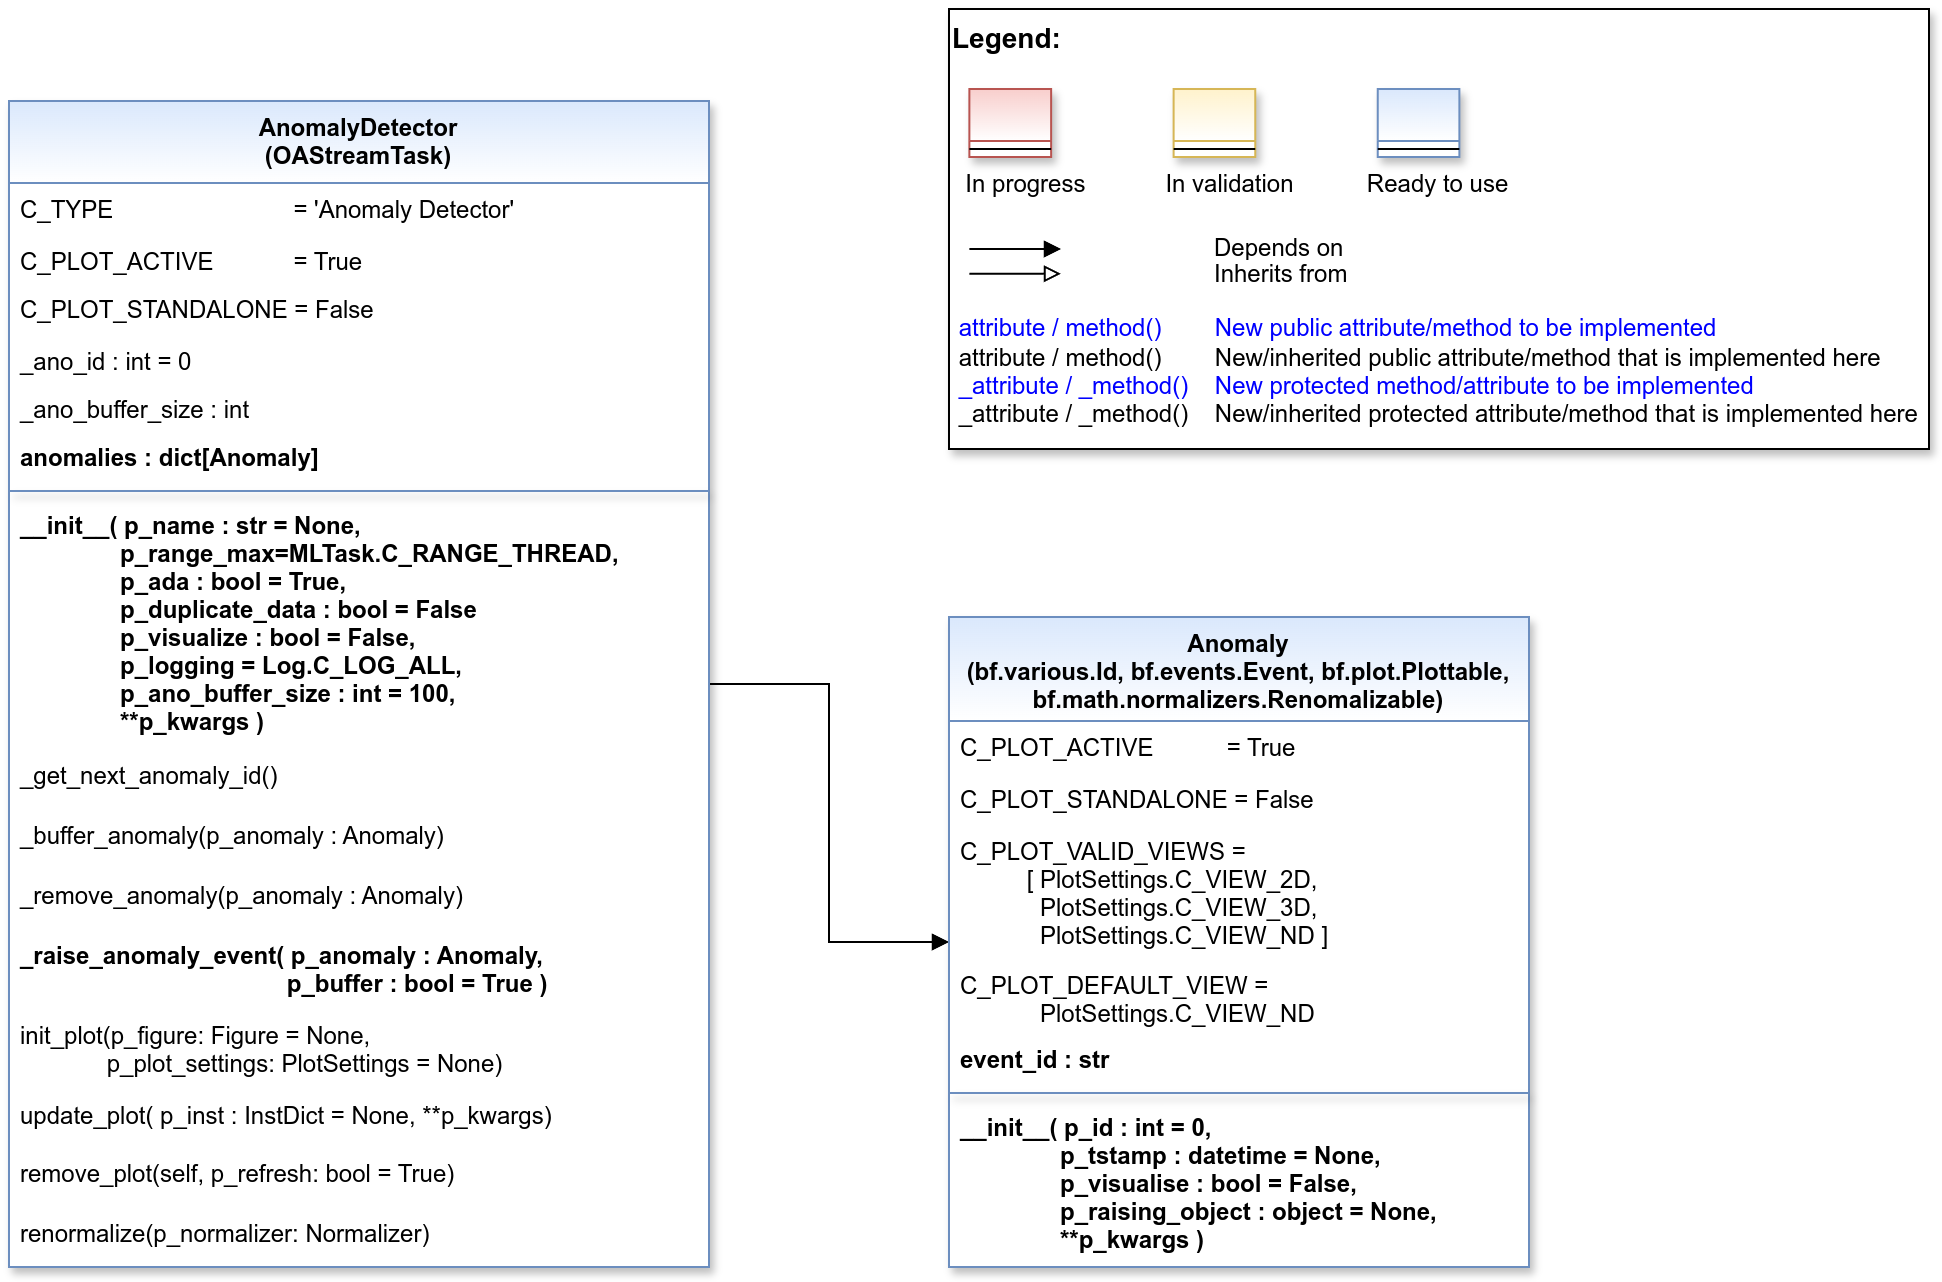

The diagram above was exported from draw.io. Its source (the exported page's mxGraphModel, read from the mxfile embedded in the PNG):
<mxGraphModel dx="2884" dy="1237" grid="1" gridSize="10" guides="1" tooltips="1" connect="1" arrows="1" fold="1" page="1" pageScale="1" pageWidth="2336" pageHeight="1654" math="0" shadow="0">
  <root>
    <mxCell id="WIyWlLk6GJQsqaUBKTNV-0" />
    <mxCell id="WIyWlLk6GJQsqaUBKTNV-1" parent="WIyWlLk6GJQsqaUBKTNV-0" />
    <mxCell id="fcJVb3HREh7NScvAmxeq-0" value="" style="group" parent="WIyWlLk6GJQsqaUBKTNV-1" vertex="1" connectable="0">
      <mxGeometry x="510" y="100" width="490" height="220" as="geometry" />
    </mxCell>
    <mxCell id="fcJVb3HREh7NScvAmxeq-1" value="&lt;font color=&quot;#000000&quot; size=&quot;1&quot;&gt;&lt;b style=&quot;font-size: 14px&quot;&gt;Legend:&lt;br&gt;&lt;/b&gt;&lt;/font&gt;&lt;br&gt;&lt;br&gt;&lt;br&gt;&lt;font color=&quot;#0000ff&quot; style=&quot;font-size: 6px&quot;&gt;&lt;br&gt;&lt;/font&gt;&lt;span style=&quot;color: rgb(0 , 0 , 0)&quot;&gt;&lt;font style=&quot;font-size: 4px&quot;&gt;&amp;nbsp; &amp;nbsp;&lt;/font&gt;&amp;nbsp;In progress&amp;nbsp; &amp;nbsp; &amp;nbsp; &amp;nbsp; &amp;nbsp; &amp;nbsp; In validation&amp;nbsp; &amp;nbsp; &amp;nbsp; &amp;nbsp; &amp;nbsp; &amp;nbsp;Ready to use&lt;/span&gt;&lt;font color=&quot;#000000&quot;&gt;&amp;nbsp;&lt;br&gt;&lt;/font&gt;&lt;font color=&quot;#0000ff&quot;&gt;&lt;br&gt;&lt;br&gt;&lt;br&gt;&lt;br&gt;&amp;nbsp;attribute / method()&amp;nbsp; &amp;nbsp; &amp;nbsp; &amp;nbsp; New public attribute/method to be implemented&lt;/font&gt;&lt;br&gt;&lt;font color=&quot;#000000&quot;&gt;&amp;nbsp;&lt;/font&gt;&lt;font color=&quot;#000000&quot;&gt;attribute / method()&lt;span&gt; &lt;/span&gt;&amp;nbsp; &amp;nbsp; &amp;nbsp; &amp;nbsp;New/inherited public attribute/method that is implemented here&lt;br&gt;&lt;/font&gt;&lt;font color=&quot;#0000ff&quot;&gt;&amp;nbsp;_attribute /&amp;nbsp;&lt;/font&gt;&lt;font color=&quot;#0000ff&quot;&gt;_method()&amp;nbsp; &amp;nbsp; New protected method/attribute to be implemented&lt;/font&gt;&lt;br&gt;&lt;font color=&quot;#000000&quot;&gt;&amp;nbsp;_attribute / _method()&amp;nbsp; &amp;nbsp; New/inherited protected attribute/method that is implemented here&lt;br&gt;&lt;/font&gt;&lt;font color=&quot;#000000&quot;&gt;&lt;br&gt;&lt;br&gt;&lt;br&gt;&lt;br&gt;&lt;br&gt;&lt;/font&gt;" style="text;html=1;align=left;verticalAlign=top;whiteSpace=wrap;rounded=0;fontColor=#006600;strokeColor=#000000;shadow=1;fillColor=#ffffff;" parent="fcJVb3HREh7NScvAmxeq-0" vertex="1">
      <mxGeometry width="489.99999999999994" height="220" as="geometry" />
    </mxCell>
    <mxCell id="fcJVb3HREh7NScvAmxeq-2" value="Depends on" style="endArrow=block;html=1;labelPosition=right;verticalLabelPosition=middle;align=left;verticalAlign=middle;endFill=1;fontSize=12;" parent="fcJVb3HREh7NScvAmxeq-0" edge="1">
      <mxGeometry x="-1623.1249999999998" y="-2180" width="51.041666666666664" height="50" as="geometry">
        <mxPoint x="10.20802398989899" y="120.00301587301601" as="sourcePoint" />
        <mxPoint x="55.990852272727174" y="120.00301587301601" as="targetPoint" />
        <mxPoint x="98" as="offset" />
        <Array as="points">
          <mxPoint x="30.624999999999996" y="120" />
        </Array>
      </mxGeometry>
    </mxCell>
    <mxCell id="fcJVb3HREh7NScvAmxeq-3" value="Inherits from" style="endArrow=block;html=1;labelPosition=right;verticalLabelPosition=middle;align=left;verticalAlign=middle;endFill=0;fontSize=12;" parent="fcJVb3HREh7NScvAmxeq-0" edge="1">
      <mxGeometry x="-1623.1249999999998" y="-2180" width="51.041666666666664" height="50" as="geometry">
        <mxPoint x="10.20802398989899" y="132.3846031746034" as="sourcePoint" />
        <mxPoint x="55.990852272727174" y="132.3846031746034" as="targetPoint" />
        <mxPoint x="98" y="1" as="offset" />
      </mxGeometry>
    </mxCell>
    <mxCell id="fcJVb3HREh7NScvAmxeq-4" value="" style="swimlane;fontStyle=3;align=center;verticalAlign=top;childLayout=stackLayout;horizontal=1;startSize=26;horizontalStack=0;resizeParent=1;resizeLast=0;collapsible=1;marginBottom=0;rounded=0;shadow=1;strokeWidth=1;fillColor=#f8cecc;strokeColor=#b85450;gradientColor=#ffffff;swimlaneFillColor=#ffffff;" parent="fcJVb3HREh7NScvAmxeq-0" vertex="1">
      <mxGeometry x="10.208333333333332" y="40" width="40.83333333333333" height="34" as="geometry">
        <mxRectangle x="230" y="140" width="160" height="26" as="alternateBounds" />
      </mxGeometry>
    </mxCell>
    <mxCell id="fcJVb3HREh7NScvAmxeq-5" value="" style="line;html=1;strokeWidth=1;align=left;verticalAlign=middle;spacingTop=-1;spacingLeft=3;spacingRight=3;rotatable=0;labelPosition=right;points=[];portConstraint=eastwest;" parent="fcJVb3HREh7NScvAmxeq-4" vertex="1">
      <mxGeometry y="26" width="40.83333333333333" height="8" as="geometry" />
    </mxCell>
    <mxCell id="fcJVb3HREh7NScvAmxeq-6" value="" style="swimlane;fontStyle=3;align=center;verticalAlign=top;childLayout=stackLayout;horizontal=1;startSize=26;horizontalStack=0;resizeParent=1;resizeLast=0;collapsible=1;marginBottom=0;rounded=0;shadow=1;strokeWidth=1;fillColor=#fff2cc;strokeColor=#d6b656;gradientColor=#ffffff;swimlaneFillColor=#ffffff;" parent="fcJVb3HREh7NScvAmxeq-0" vertex="1">
      <mxGeometry x="112.29166666666666" y="40" width="40.83333333333333" height="34" as="geometry">
        <mxRectangle x="230" y="140" width="160" height="26" as="alternateBounds" />
      </mxGeometry>
    </mxCell>
    <mxCell id="fcJVb3HREh7NScvAmxeq-7" value="" style="line;html=1;strokeWidth=1;align=left;verticalAlign=middle;spacingTop=-1;spacingLeft=3;spacingRight=3;rotatable=0;labelPosition=right;points=[];portConstraint=eastwest;" parent="fcJVb3HREh7NScvAmxeq-6" vertex="1">
      <mxGeometry y="26" width="40.83333333333333" height="8" as="geometry" />
    </mxCell>
    <mxCell id="fcJVb3HREh7NScvAmxeq-8" value="" style="swimlane;fontStyle=3;align=center;verticalAlign=top;childLayout=stackLayout;horizontal=1;startSize=26;horizontalStack=0;resizeParent=1;resizeLast=0;collapsible=1;marginBottom=0;rounded=0;shadow=1;strokeWidth=1;fillColor=#dae8fc;strokeColor=#6c8ebf;gradientColor=#ffffff;swimlaneFillColor=#ffffff;" parent="fcJVb3HREh7NScvAmxeq-0" vertex="1">
      <mxGeometry x="214.37499999999997" y="40" width="40.83333333333333" height="34" as="geometry">
        <mxRectangle x="230" y="140" width="160" height="26" as="alternateBounds" />
      </mxGeometry>
    </mxCell>
    <mxCell id="fcJVb3HREh7NScvAmxeq-9" value="" style="line;html=1;strokeWidth=1;align=left;verticalAlign=middle;spacingTop=-1;spacingLeft=3;spacingRight=3;rotatable=0;labelPosition=right;points=[];portConstraint=eastwest;" parent="fcJVb3HREh7NScvAmxeq-8" vertex="1">
      <mxGeometry y="26" width="40.83333333333333" height="8" as="geometry" />
    </mxCell>
    <mxCell id="0cJ1NAXk0Xtcf3CmwPfC-0" style="edgeStyle=orthogonalEdgeStyle;rounded=0;orthogonalLoop=1;jettySize=auto;html=1;endArrow=block;endFill=1;" parent="WIyWlLk6GJQsqaUBKTNV-1" source="4use4ZCXdNiZSNTW99xv-1" target="4use4ZCXdNiZSNTW99xv-16" edge="1">
      <mxGeometry relative="1" as="geometry" />
    </mxCell>
    <mxCell id="4use4ZCXdNiZSNTW99xv-1" value="AnomalyDetector&#10;(OAStreamTask)" style="swimlane;align=center;verticalAlign=top;childLayout=stackLayout;horizontal=1;startSize=41;horizontalStack=0;resizeParent=1;resizeLast=0;collapsible=1;marginBottom=0;rounded=0;shadow=1;strokeWidth=1;fillColor=#dae8fc;strokeColor=#6c8ebf;swimlaneFillColor=#ffffff;gradientColor=#FFFFFF;" parent="WIyWlLk6GJQsqaUBKTNV-1" vertex="1">
      <mxGeometry x="40" y="146" width="350" height="583" as="geometry">
        <mxRectangle x="230" y="140" width="160" height="26" as="alternateBounds" />
      </mxGeometry>
    </mxCell>
    <mxCell id="4use4ZCXdNiZSNTW99xv-2" value="C_TYPE                           = 'Anomaly Detector'" style="text;align=left;verticalAlign=top;spacingLeft=4;spacingRight=4;overflow=hidden;rotatable=0;points=[[0,0.5],[1,0.5]];portConstraint=eastwest;fontStyle=0;fontColor=default;" parent="4use4ZCXdNiZSNTW99xv-1" vertex="1">
      <mxGeometry y="41" width="350" height="26" as="geometry" />
    </mxCell>
    <mxCell id="oLJumqx1HHhM9YScGNT0-0" value="C_PLOT_ACTIVE&amp;nbsp; &amp;nbsp; &amp;nbsp; &amp;nbsp; &amp;nbsp;&lt;span style=&quot;white-space: pre;&quot;&gt;&#09;&lt;/span&gt;&amp;nbsp;= True" style="text;align=left;verticalAlign=top;spacingLeft=4;spacingRight=4;overflow=hidden;rotatable=0;points=[[0,0.5],[1,0.5]];portConstraint=eastwest;html=1;" parent="4use4ZCXdNiZSNTW99xv-1" vertex="1">
      <mxGeometry y="67" width="350" height="24" as="geometry" />
    </mxCell>
    <mxCell id="iRqbgX-deYLXcJWkZiLP-0" value="C_PLOT_STANDALONE = False" style="text;align=left;verticalAlign=top;spacingLeft=4;spacingRight=4;overflow=hidden;rotatable=0;points=[[0,0.5],[1,0.5]];portConstraint=eastwest;" parent="4use4ZCXdNiZSNTW99xv-1" vertex="1">
      <mxGeometry y="91" width="350" height="26" as="geometry" />
    </mxCell>
    <mxCell id="K-uiR6WVb6SvZu_kqw6H-5" value="_ano_id : int = 0" style="text;align=left;verticalAlign=top;spacingLeft=4;spacingRight=4;overflow=hidden;rotatable=0;points=[[0,0.5],[1,0.5]];portConstraint=eastwest;" parent="4use4ZCXdNiZSNTW99xv-1" vertex="1">
      <mxGeometry y="117" width="350" height="24" as="geometry" />
    </mxCell>
    <mxCell id="Lc1qOGf0GpVHGxsOyzFd-0" value="_ano_buffer_size : int" style="text;align=left;verticalAlign=top;spacingLeft=4;spacingRight=4;overflow=hidden;rotatable=0;points=[[0,0.5],[1,0.5]];portConstraint=eastwest;" vertex="1" parent="4use4ZCXdNiZSNTW99xv-1">
      <mxGeometry y="141" width="350" height="24" as="geometry" />
    </mxCell>
    <mxCell id="7JkVl93vQoOUYRVFK4Rs-0" value="anomalies : dict[Anomaly]" style="text;align=left;verticalAlign=top;spacingLeft=4;spacingRight=4;overflow=hidden;rotatable=0;points=[[0,0.5],[1,0.5]];portConstraint=eastwest;fontStyle=1" parent="4use4ZCXdNiZSNTW99xv-1" vertex="1">
      <mxGeometry y="165" width="350" height="26" as="geometry" />
    </mxCell>
    <mxCell id="4use4ZCXdNiZSNTW99xv-5" value="" style="line;html=1;strokeWidth=1;align=center;verticalAlign=top;spacingTop=-1;spacingLeft=3;spacingRight=3;rotatable=0;labelPosition=right;points=[];portConstraint=eastwest;rounded=0;shadow=1;strokeColor=#6c8ebf;swimlaneFillColor=#ffffff;fontFamily=Helvetica;fontSize=12;fontColor=default;fontStyle=3;fillColor=#dae8fc;gradientColor=#ffffff;" parent="4use4ZCXdNiZSNTW99xv-1" vertex="1">
      <mxGeometry y="191" width="350" height="8" as="geometry" />
    </mxCell>
    <mxCell id="4use4ZCXdNiZSNTW99xv-6" value="__init__( p_name : str = None,&#10;               p_range_max=MLTask.C_RANGE_THREAD,&#10;               p_ada : bool = True,&#10;               p_duplicate_data : bool = False&#10;               p_visualize : bool = False,&#10;               p_logging = Log.C_LOG_ALL,&#10;               p_ano_buffer_size : int = 100,&#10;               **p_kwargs )" style="text;align=left;verticalAlign=top;spacingLeft=4;spacingRight=4;overflow=hidden;rotatable=0;points=[[0,0.5],[1,0.5]];portConstraint=eastwest;fontStyle=1" parent="4use4ZCXdNiZSNTW99xv-1" vertex="1">
      <mxGeometry y="199" width="350" height="125" as="geometry" />
    </mxCell>
    <mxCell id="N38WU9mJ-Era6qwWuLtT-0" value="_get_next_anomaly_id()" style="text;align=left;verticalAlign=top;spacingLeft=4;spacingRight=4;overflow=hidden;rotatable=0;points=[[0,0.5],[1,0.5]];portConstraint=eastwest;shadow=1;" parent="4use4ZCXdNiZSNTW99xv-1" vertex="1">
      <mxGeometry y="324" width="350" height="30" as="geometry" />
    </mxCell>
    <mxCell id="oLJumqx1HHhM9YScGNT0-2" value="_buffer_anomaly(p_anomaly : Anomaly)" style="text;align=left;verticalAlign=top;spacingLeft=4;spacingRight=4;overflow=hidden;rotatable=0;points=[[0,0.5],[1,0.5]];portConstraint=eastwest;shadow=1;" parent="4use4ZCXdNiZSNTW99xv-1" vertex="1">
      <mxGeometry y="354" width="350" height="30" as="geometry" />
    </mxCell>
    <mxCell id="oLJumqx1HHhM9YScGNT0-3" value="_remove_anomaly(p_anomaly : Anomaly)" style="text;align=left;verticalAlign=top;spacingLeft=4;spacingRight=4;overflow=hidden;rotatable=0;points=[[0,0.5],[1,0.5]];portConstraint=eastwest;shadow=1;" parent="4use4ZCXdNiZSNTW99xv-1" vertex="1">
      <mxGeometry y="384" width="350" height="30" as="geometry" />
    </mxCell>
    <mxCell id="oLJumqx1HHhM9YScGNT0-4" value="_raise_anomaly_event( p_anomaly : Anomaly, &#10;                                        p_buffer : bool = True )" style="text;align=left;verticalAlign=top;spacingLeft=4;spacingRight=4;overflow=hidden;rotatable=0;points=[[0,0.5],[1,0.5]];portConstraint=eastwest;shadow=1;fontStyle=1" parent="4use4ZCXdNiZSNTW99xv-1" vertex="1">
      <mxGeometry y="414" width="350" height="40" as="geometry" />
    </mxCell>
    <mxCell id="oLJumqx1HHhM9YScGNT0-5" value="init_plot(p_figure: Figure = None,&#10;             p_plot_settings: PlotSettings = None)" style="text;align=left;verticalAlign=top;spacingLeft=4;spacingRight=4;overflow=hidden;rotatable=0;points=[[0,0.5],[1,0.5]];portConstraint=eastwest;shadow=1;fontStyle=0" parent="4use4ZCXdNiZSNTW99xv-1" vertex="1">
      <mxGeometry y="454" width="350" height="40" as="geometry" />
    </mxCell>
    <mxCell id="oLJumqx1HHhM9YScGNT0-6" value="update_plot( p_inst : InstDict = None, **p_kwargs)" style="text;align=left;verticalAlign=top;spacingLeft=4;spacingRight=4;overflow=hidden;rotatable=0;points=[[0,0.5],[1,0.5]];portConstraint=eastwest;shadow=1;fontStyle=0" parent="4use4ZCXdNiZSNTW99xv-1" vertex="1">
      <mxGeometry y="494" width="350" height="29" as="geometry" />
    </mxCell>
    <mxCell id="oLJumqx1HHhM9YScGNT0-7" value="remove_plot(self, p_refresh: bool = True)" style="text;align=left;verticalAlign=top;spacingLeft=4;spacingRight=4;overflow=hidden;rotatable=0;points=[[0,0.5],[1,0.5]];portConstraint=eastwest;shadow=1;fontStyle=0" parent="4use4ZCXdNiZSNTW99xv-1" vertex="1">
      <mxGeometry y="523" width="350" height="30" as="geometry" />
    </mxCell>
    <mxCell id="hOcUKRqpv3udX4BvXm5B-0" value="renormalize(p_normalizer: Normalizer) " style="text;align=left;verticalAlign=top;spacingLeft=4;spacingRight=4;overflow=hidden;rotatable=0;points=[[0,0.5],[1,0.5]];portConstraint=eastwest;shadow=1;fontStyle=0" parent="4use4ZCXdNiZSNTW99xv-1" vertex="1">
      <mxGeometry y="553" width="350" height="30" as="geometry" />
    </mxCell>
    <mxCell id="4use4ZCXdNiZSNTW99xv-16" value="Anomaly &#10;(bf.various.Id, bf.events.Event, bf.plot.Plottable,&#10;bf.math.normalizers.Renomalizable)" style="swimlane;fontStyle=1;align=center;verticalAlign=top;childLayout=stackLayout;horizontal=1;startSize=52;horizontalStack=0;resizeParent=1;resizeLast=0;collapsible=1;marginBottom=0;rounded=0;shadow=1;strokeWidth=1;fillColor=#dae8fc;strokeColor=#6c8ebf;swimlaneFillColor=#ffffff;fontFamily=Helvetica;fontSize=12;gradientColor=#FFFFFF;" parent="WIyWlLk6GJQsqaUBKTNV-1" vertex="1">
      <mxGeometry x="510" y="404" width="290" height="325" as="geometry">
        <mxRectangle x="230" y="140" width="160" height="26" as="alternateBounds" />
      </mxGeometry>
    </mxCell>
    <mxCell id="oLJumqx1HHhM9YScGNT0-23" value="C_PLOT_ACTIVE           = True" style="text;align=left;verticalAlign=top;spacingLeft=4;spacingRight=4;overflow=hidden;rotatable=0;points=[[0,0.5],[1,0.5]];portConstraint=eastwest;" parent="4use4ZCXdNiZSNTW99xv-16" vertex="1">
      <mxGeometry y="52" width="290" height="26" as="geometry" />
    </mxCell>
    <mxCell id="oLJumqx1HHhM9YScGNT0-24" value="C_PLOT_STANDALONE = False" style="text;align=left;verticalAlign=top;spacingLeft=4;spacingRight=4;overflow=hidden;rotatable=0;points=[[0,0.5],[1,0.5]];portConstraint=eastwest;" parent="4use4ZCXdNiZSNTW99xv-16" vertex="1">
      <mxGeometry y="78" width="290" height="26" as="geometry" />
    </mxCell>
    <mxCell id="oLJumqx1HHhM9YScGNT0-25" value="C_PLOT_VALID_VIEWS = &#10;          [ PlotSettings.C_VIEW_2D, &#10;            PlotSettings.C_VIEW_3D, &#10;            PlotSettings.C_VIEW_ND ]" style="text;align=left;verticalAlign=top;spacingLeft=4;spacingRight=4;overflow=hidden;rotatable=0;points=[[0,0.5],[1,0.5]];portConstraint=eastwest;" parent="4use4ZCXdNiZSNTW99xv-16" vertex="1">
      <mxGeometry y="104" width="290" height="67" as="geometry" />
    </mxCell>
    <mxCell id="oLJumqx1HHhM9YScGNT0-26" value="C_PLOT_DEFAULT_VIEW = &#10;            PlotSettings.C_VIEW_ND" style="text;align=left;verticalAlign=top;spacingLeft=4;spacingRight=4;overflow=hidden;rotatable=0;points=[[0,0.5],[1,0.5]];portConstraint=eastwest;" parent="4use4ZCXdNiZSNTW99xv-16" vertex="1">
      <mxGeometry y="171" width="290" height="37" as="geometry" />
    </mxCell>
    <mxCell id="K-uiR6WVb6SvZu_kqw6H-1" value="event_id : str" style="text;align=left;verticalAlign=top;spacingLeft=4;spacingRight=4;overflow=hidden;rotatable=0;points=[[0,0.5],[1,0.5]];portConstraint=eastwest;fontStyle=1" parent="4use4ZCXdNiZSNTW99xv-16" vertex="1">
      <mxGeometry y="208" width="290" height="26" as="geometry" />
    </mxCell>
    <mxCell id="4use4ZCXdNiZSNTW99xv-20" value="" style="line;html=1;strokeWidth=1;align=center;verticalAlign=top;spacingTop=-1;spacingLeft=3;spacingRight=3;rotatable=0;labelPosition=right;points=[];portConstraint=eastwest;rounded=0;shadow=1;strokeColor=#6c8ebf;swimlaneFillColor=#ffffff;fontFamily=Helvetica;fontSize=12;fontColor=default;fontStyle=1;fillColor=#dae8fc;gradientColor=#ffffff;" parent="4use4ZCXdNiZSNTW99xv-16" vertex="1">
      <mxGeometry y="234" width="290" height="8" as="geometry" />
    </mxCell>
    <mxCell id="4use4ZCXdNiZSNTW99xv-21" value="__init__( p_id : int = 0,&#10;               p_tstamp : datetime = None,&#10;               p_visualise : bool = False,&#10;               p_raising_object : object = None,&#10;               **p_kwargs )" style="text;align=left;verticalAlign=top;spacingLeft=4;spacingRight=4;overflow=hidden;rotatable=0;points=[[0,0.5],[1,0.5]];portConstraint=eastwest;fontStyle=1" parent="4use4ZCXdNiZSNTW99xv-16" vertex="1">
      <mxGeometry y="242" width="290" height="82" as="geometry" />
    </mxCell>
  </root>
</mxGraphModel>